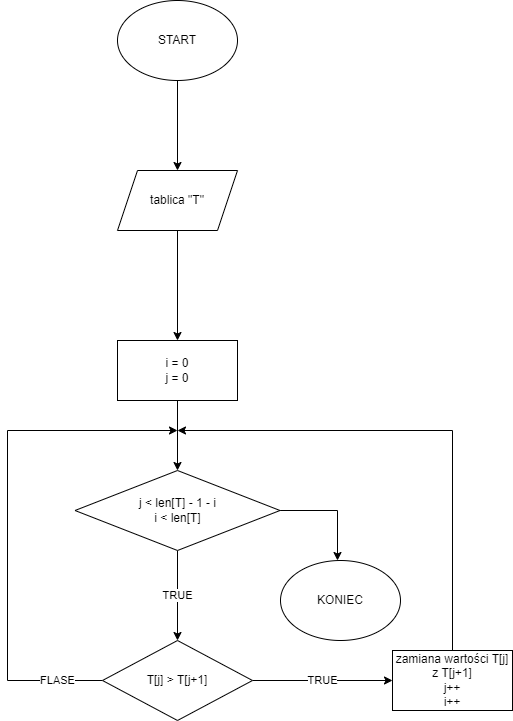

The diagram above was exported from draw.io. Its source (the exported page's mxGraphModel, read from the mxfile embedded in the PNG):
<mxGraphModel dx="910" dy="1349" grid="1" gridSize="10" guides="1" tooltips="1" connect="1" arrows="1" fold="1" page="0" pageScale="1" pageWidth="827" pageHeight="1169" background="#ffffff" math="0" shadow="0">
  <root>
    <mxCell id="0" />
    <mxCell id="1" parent="0" />
    <mxCell id="X7G1R9eFwbx6EcNbpLPE-3" value="" style="edgeStyle=orthogonalEdgeStyle;rounded=0;orthogonalLoop=1;jettySize=auto;html=1;" edge="1" parent="1" source="X7G1R9eFwbx6EcNbpLPE-1" target="X7G1R9eFwbx6EcNbpLPE-2">
      <mxGeometry relative="1" as="geometry" />
    </mxCell>
    <mxCell id="X7G1R9eFwbx6EcNbpLPE-1" value="START&lt;br&gt;" style="ellipse;whiteSpace=wrap;html=1;" vertex="1" parent="1">
      <mxGeometry x="90" y="-480" width="120" height="80" as="geometry" />
    </mxCell>
    <mxCell id="X7G1R9eFwbx6EcNbpLPE-5" value="" style="edgeStyle=orthogonalEdgeStyle;rounded=0;orthogonalLoop=1;jettySize=auto;html=1;" edge="1" parent="1" source="X7G1R9eFwbx6EcNbpLPE-2" target="X7G1R9eFwbx6EcNbpLPE-4">
      <mxGeometry relative="1" as="geometry" />
    </mxCell>
    <mxCell id="X7G1R9eFwbx6EcNbpLPE-2" value="tablica &quot;T&quot;" style="shape=parallelogram;perimeter=parallelogramPerimeter;whiteSpace=wrap;html=1;fixedSize=1;" vertex="1" parent="1">
      <mxGeometry x="90" y="-310" width="120" height="60" as="geometry" />
    </mxCell>
    <mxCell id="X7G1R9eFwbx6EcNbpLPE-11" value="" style="edgeStyle=orthogonalEdgeStyle;rounded=0;orthogonalLoop=1;jettySize=auto;html=1;" edge="1" parent="1" source="X7G1R9eFwbx6EcNbpLPE-4" target="X7G1R9eFwbx6EcNbpLPE-10">
      <mxGeometry relative="1" as="geometry" />
    </mxCell>
    <mxCell id="X7G1R9eFwbx6EcNbpLPE-4" value="i = 0&lt;br&gt;j = 0" style="whiteSpace=wrap;html=1;" vertex="1" parent="1">
      <mxGeometry x="90" y="-140" width="120" height="60" as="geometry" />
    </mxCell>
    <mxCell id="X7G1R9eFwbx6EcNbpLPE-9" value="TRUE" style="edgeStyle=orthogonalEdgeStyle;rounded=0;orthogonalLoop=1;jettySize=auto;html=1;" edge="1" parent="1" source="X7G1R9eFwbx6EcNbpLPE-6" target="X7G1R9eFwbx6EcNbpLPE-8">
      <mxGeometry relative="1" as="geometry" />
    </mxCell>
    <mxCell id="X7G1R9eFwbx6EcNbpLPE-14" value="FLASE" style="edgeStyle=orthogonalEdgeStyle;rounded=0;orthogonalLoop=1;jettySize=auto;html=1;" edge="1" parent="1" source="X7G1R9eFwbx6EcNbpLPE-6">
      <mxGeometry x="-0.8252" relative="1" as="geometry">
        <mxPoint x="150" y="-50" as="targetPoint" />
        <Array as="points">
          <mxPoint x="-20" y="200" />
          <mxPoint x="-20" y="-50" />
        </Array>
        <mxPoint as="offset" />
      </mxGeometry>
    </mxCell>
    <mxCell id="X7G1R9eFwbx6EcNbpLPE-6" value="T[j] &amp;gt; T[j+1]" style="rhombus;whiteSpace=wrap;html=1;" vertex="1" parent="1">
      <mxGeometry x="75" y="160" width="150" height="80" as="geometry" />
    </mxCell>
    <mxCell id="X7G1R9eFwbx6EcNbpLPE-13" style="edgeStyle=orthogonalEdgeStyle;rounded=0;orthogonalLoop=1;jettySize=auto;html=1;" edge="1" parent="1" source="X7G1R9eFwbx6EcNbpLPE-8">
      <mxGeometry relative="1" as="geometry">
        <mxPoint x="150" y="-50" as="targetPoint" />
        <Array as="points">
          <mxPoint x="425" y="-50" />
        </Array>
      </mxGeometry>
    </mxCell>
    <mxCell id="X7G1R9eFwbx6EcNbpLPE-8" value="zamiana wartości T[j] z T[j+1]&lt;br&gt;j++&lt;br&gt;i++" style="whiteSpace=wrap;html=1;" vertex="1" parent="1">
      <mxGeometry x="365" y="170" width="120" height="60" as="geometry" />
    </mxCell>
    <mxCell id="X7G1R9eFwbx6EcNbpLPE-12" value="TRUE" style="edgeStyle=orthogonalEdgeStyle;rounded=0;orthogonalLoop=1;jettySize=auto;html=1;" edge="1" parent="1" source="X7G1R9eFwbx6EcNbpLPE-10" target="X7G1R9eFwbx6EcNbpLPE-6">
      <mxGeometry relative="1" as="geometry" />
    </mxCell>
    <mxCell id="X7G1R9eFwbx6EcNbpLPE-15" style="edgeStyle=orthogonalEdgeStyle;rounded=0;orthogonalLoop=1;jettySize=auto;html=1;" edge="1" parent="1" source="X7G1R9eFwbx6EcNbpLPE-10">
      <mxGeometry relative="1" as="geometry">
        <mxPoint x="310" y="80" as="targetPoint" />
      </mxGeometry>
    </mxCell>
    <mxCell id="X7G1R9eFwbx6EcNbpLPE-10" value="j &amp;lt; len[T] - 1 - i&lt;br&gt;i &amp;lt; len[T]" style="rhombus;whiteSpace=wrap;html=1;" vertex="1" parent="1">
      <mxGeometry x="47.5" y="-10" width="205" height="80" as="geometry" />
    </mxCell>
    <mxCell id="X7G1R9eFwbx6EcNbpLPE-16" value="KONIEC" style="ellipse;whiteSpace=wrap;html=1;" vertex="1" parent="1">
      <mxGeometry x="253" y="80" width="120" height="80" as="geometry" />
    </mxCell>
  </root>
</mxGraphModel>